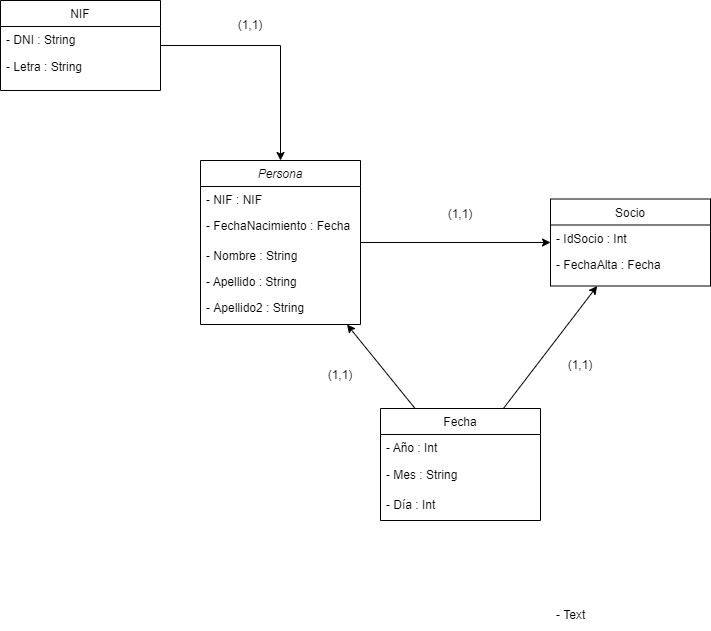

The diagram above was exported from draw.io. Its source (the exported page's mxGraphModel, read from the mxfile embedded in the PNG):
<mxGraphModel dx="1438" dy="881" grid="1" gridSize="10" guides="1" tooltips="1" connect="1" arrows="1" fold="1" page="1" pageScale="1" pageWidth="850" pageHeight="1100" math="0" shadow="0">
  <root>
    <mxCell id="0" />
    <mxCell id="1" parent="0" />
    <mxCell id="hBh2PVzOtlaBuCaQpAna-34" style="edgeStyle=orthogonalEdgeStyle;rounded=0;orthogonalLoop=1;jettySize=auto;html=1;exitX=1;exitY=0.5;exitDx=0;exitDy=0;" parent="1" source="hBh2PVzOtlaBuCaQpAna-1" target="hBh2PVzOtlaBuCaQpAna-6" edge="1">
      <mxGeometry relative="1" as="geometry" />
    </mxCell>
    <mxCell id="hBh2PVzOtlaBuCaQpAna-1" value="Persona" style="swimlane;fontStyle=2;align=center;verticalAlign=top;childLayout=stackLayout;horizontal=1;startSize=26;horizontalStack=0;resizeParent=1;resizeLast=0;collapsible=1;marginBottom=0;rounded=0;shadow=0;strokeWidth=1;" parent="1" vertex="1">
      <mxGeometry x="210" y="180" width="160" height="164" as="geometry">
        <mxRectangle x="20" y="10" width="160" height="26" as="alternateBounds" />
      </mxGeometry>
    </mxCell>
    <mxCell id="hBh2PVzOtlaBuCaQpAna-2" value="- NIF : NIF" style="text;align=left;verticalAlign=top;spacingLeft=4;spacingRight=4;overflow=hidden;rotatable=0;points=[[0,0.5],[1,0.5]];portConstraint=eastwest;" parent="hBh2PVzOtlaBuCaQpAna-1" vertex="1">
      <mxGeometry y="26" width="160" height="26" as="geometry" />
    </mxCell>
    <mxCell id="hBh2PVzOtlaBuCaQpAna-20" value="- FechaNacimiento : Fecha" style="text;html=1;strokeColor=none;fillColor=none;align=left;verticalAlign=top;whiteSpace=wrap;rounded=0;spacingLeft=4;spacingRight=4;" parent="hBh2PVzOtlaBuCaQpAna-1" vertex="1">
      <mxGeometry y="52" width="160" height="30" as="geometry" />
    </mxCell>
    <mxCell id="hBh2PVzOtlaBuCaQpAna-3" value="- Nombre : String" style="text;align=left;verticalAlign=top;spacingLeft=4;spacingRight=4;overflow=hidden;rotatable=0;points=[[0,0.5],[1,0.5]];portConstraint=eastwest;rounded=0;shadow=0;html=0;" parent="hBh2PVzOtlaBuCaQpAna-1" vertex="1">
      <mxGeometry y="82" width="160" height="26" as="geometry" />
    </mxCell>
    <mxCell id="hBh2PVzOtlaBuCaQpAna-4" value="- Apellido : String" style="text;align=left;verticalAlign=top;spacingLeft=4;spacingRight=4;overflow=hidden;rotatable=0;points=[[0,0.5],[1,0.5]];portConstraint=eastwest;rounded=0;shadow=0;html=0;" parent="hBh2PVzOtlaBuCaQpAna-1" vertex="1">
      <mxGeometry y="108" width="160" height="26" as="geometry" />
    </mxCell>
    <mxCell id="hBh2PVzOtlaBuCaQpAna-5" value="- Apellido2 : String" style="text;html=1;strokeColor=none;fillColor=none;align=left;verticalAlign=top;rounded=0;spacingLeft=4;spacingRight=4;" parent="hBh2PVzOtlaBuCaQpAna-1" vertex="1">
      <mxGeometry y="134" width="160" height="30" as="geometry" />
    </mxCell>
    <mxCell id="hBh2PVzOtlaBuCaQpAna-6" value="Socio" style="swimlane;fontStyle=0;align=center;verticalAlign=top;childLayout=stackLayout;horizontal=1;startSize=26;horizontalStack=0;resizeParent=1;resizeLast=0;collapsible=1;marginBottom=0;rounded=0;shadow=0;strokeWidth=1;" parent="1" vertex="1">
      <mxGeometry x="560" y="218.5" width="160" height="87" as="geometry">
        <mxRectangle x="130" y="380" width="160" height="26" as="alternateBounds" />
      </mxGeometry>
    </mxCell>
    <mxCell id="hBh2PVzOtlaBuCaQpAna-7" value="- IdSocio : Int" style="text;align=left;verticalAlign=top;spacingLeft=4;spacingRight=4;overflow=hidden;rotatable=0;points=[[0,0.5],[1,0.5]];portConstraint=eastwest;" parent="hBh2PVzOtlaBuCaQpAna-6" vertex="1">
      <mxGeometry y="26" width="160" height="26" as="geometry" />
    </mxCell>
    <mxCell id="hBh2PVzOtlaBuCaQpAna-8" value="- FechaAlta : Fecha" style="text;align=left;verticalAlign=top;spacingLeft=4;spacingRight=4;overflow=hidden;rotatable=0;points=[[0,0.5],[1,0.5]];portConstraint=eastwest;rounded=0;shadow=0;html=0;" parent="hBh2PVzOtlaBuCaQpAna-6" vertex="1">
      <mxGeometry y="52" width="160" height="26" as="geometry" />
    </mxCell>
    <mxCell id="hBh2PVzOtlaBuCaQpAna-11" value="Fecha" style="swimlane;fontStyle=0;align=center;verticalAlign=top;childLayout=stackLayout;horizontal=1;startSize=26;horizontalStack=0;resizeParent=1;resizeLast=0;collapsible=1;marginBottom=0;rounded=0;shadow=0;strokeWidth=1;" parent="1" vertex="1">
      <mxGeometry x="390" y="428" width="160" height="112" as="geometry">
        <mxRectangle x="340" y="380" width="170" height="26" as="alternateBounds" />
      </mxGeometry>
    </mxCell>
    <mxCell id="hBh2PVzOtlaBuCaQpAna-12" value="- Año : Int" style="text;align=left;verticalAlign=top;spacingLeft=4;spacingRight=4;overflow=hidden;rotatable=0;points=[[0,0.5],[1,0.5]];portConstraint=eastwest;" parent="hBh2PVzOtlaBuCaQpAna-11" vertex="1">
      <mxGeometry y="26" width="160" height="26" as="geometry" />
    </mxCell>
    <mxCell id="hBh2PVzOtlaBuCaQpAna-23" value="- Mes : String" style="text;html=1;strokeColor=none;fillColor=none;align=left;verticalAlign=middle;whiteSpace=wrap;rounded=0;spacingLeft=4;spacingRight=4;" parent="hBh2PVzOtlaBuCaQpAna-11" vertex="1">
      <mxGeometry y="52" width="160" height="30" as="geometry" />
    </mxCell>
    <mxCell id="hBh2PVzOtlaBuCaQpAna-24" value="- Día : Int" style="text;html=1;strokeColor=none;fillColor=none;align=left;verticalAlign=middle;whiteSpace=wrap;rounded=0;spacingLeft=4;spacingRight=4;" parent="hBh2PVzOtlaBuCaQpAna-11" vertex="1">
      <mxGeometry y="82" width="160" height="30" as="geometry" />
    </mxCell>
    <mxCell id="hBh2PVzOtlaBuCaQpAna-21" value="- Text" style="text;html=1;strokeColor=none;fillColor=none;align=left;verticalAlign=middle;whiteSpace=wrap;rounded=0;spacingLeft=4;spacingRight=4;" parent="1" vertex="1">
      <mxGeometry x="560" y="620" width="160" height="30" as="geometry" />
    </mxCell>
    <mxCell id="hBh2PVzOtlaBuCaQpAna-32" style="edgeStyle=orthogonalEdgeStyle;rounded=0;orthogonalLoop=1;jettySize=auto;html=1;exitX=1;exitY=0.5;exitDx=0;exitDy=0;entryX=0.5;entryY=0;entryDx=0;entryDy=0;" parent="1" source="hBh2PVzOtlaBuCaQpAna-25" target="hBh2PVzOtlaBuCaQpAna-1" edge="1">
      <mxGeometry relative="1" as="geometry" />
    </mxCell>
    <mxCell id="hBh2PVzOtlaBuCaQpAna-25" value="NIF" style="swimlane;fontStyle=0;align=center;verticalAlign=top;childLayout=stackLayout;horizontal=1;startSize=26;horizontalStack=0;resizeParent=1;resizeLast=0;collapsible=1;marginBottom=0;rounded=0;shadow=0;strokeWidth=1;" parent="1" vertex="1">
      <mxGeometry x="10" y="20" width="160" height="90" as="geometry">
        <mxRectangle x="340" y="380" width="170" height="26" as="alternateBounds" />
      </mxGeometry>
    </mxCell>
    <mxCell id="hBh2PVzOtlaBuCaQpAna-26" value="- DNI : String" style="text;align=left;verticalAlign=top;spacingLeft=4;spacingRight=4;overflow=hidden;rotatable=0;points=[[0,0.5],[1,0.5]];portConstraint=eastwest;" parent="hBh2PVzOtlaBuCaQpAna-25" vertex="1">
      <mxGeometry y="26" width="160" height="26" as="geometry" />
    </mxCell>
    <mxCell id="hBh2PVzOtlaBuCaQpAna-27" value="- Letra : String" style="text;html=1;strokeColor=none;fillColor=none;align=left;verticalAlign=middle;whiteSpace=wrap;rounded=0;spacingLeft=4;spacingRight=4;" parent="hBh2PVzOtlaBuCaQpAna-25" vertex="1">
      <mxGeometry y="52" width="160" height="30" as="geometry" />
    </mxCell>
    <mxCell id="hBh2PVzOtlaBuCaQpAna-37" value="(1,1)" style="text;html=1;strokeColor=none;fillColor=none;align=center;verticalAlign=middle;whiteSpace=wrap;rounded=0;" parent="1" vertex="1">
      <mxGeometry x="440" y="218.5" width="60" height="30" as="geometry" />
    </mxCell>
    <mxCell id="hBh2PVzOtlaBuCaQpAna-38" value="(1,1)" style="text;html=1;strokeColor=none;fillColor=none;align=center;verticalAlign=middle;whiteSpace=wrap;rounded=0;" parent="1" vertex="1">
      <mxGeometry x="230" y="30" width="60" height="30" as="geometry" />
    </mxCell>
    <mxCell id="hBh2PVzOtlaBuCaQpAna-45" value="" style="endArrow=classic;html=1;rounded=0;" parent="1" source="hBh2PVzOtlaBuCaQpAna-11" target="hBh2PVzOtlaBuCaQpAna-1" edge="1">
      <mxGeometry width="50" height="50" relative="1" as="geometry">
        <mxPoint x="410" y="480" as="sourcePoint" />
        <mxPoint x="460" y="430" as="targetPoint" />
      </mxGeometry>
    </mxCell>
    <mxCell id="hBh2PVzOtlaBuCaQpAna-46" value="" style="endArrow=classic;html=1;rounded=0;" parent="1" source="hBh2PVzOtlaBuCaQpAna-11" target="hBh2PVzOtlaBuCaQpAna-6" edge="1">
      <mxGeometry width="50" height="50" relative="1" as="geometry">
        <mxPoint x="490" y="480" as="sourcePoint" />
        <mxPoint x="540" y="430" as="targetPoint" />
      </mxGeometry>
    </mxCell>
    <mxCell id="hBh2PVzOtlaBuCaQpAna-47" value="(1,1)" style="text;html=1;strokeColor=none;fillColor=none;align=center;verticalAlign=middle;whiteSpace=wrap;rounded=0;" parent="1" vertex="1">
      <mxGeometry x="320" y="380" width="60" height="30" as="geometry" />
    </mxCell>
    <mxCell id="hBh2PVzOtlaBuCaQpAna-48" value="(1,1)" style="text;html=1;strokeColor=none;fillColor=none;align=center;verticalAlign=middle;whiteSpace=wrap;rounded=0;" parent="1" vertex="1">
      <mxGeometry x="560" y="370" width="60" height="30" as="geometry" />
    </mxCell>
  </root>
</mxGraphModel>